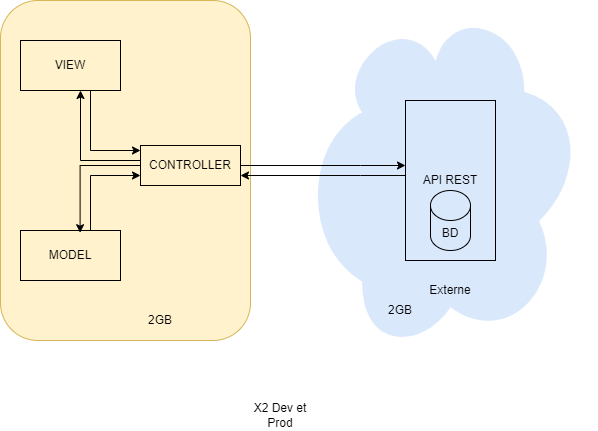

The diagram above was exported from draw.io. Its source (the exported page's mxGraphModel, read from the mxfile embedded in the PNG):
<mxGraphModel dx="1290" dy="1734" grid="1" gridSize="10" guides="1" tooltips="1" connect="1" arrows="1" fold="1" page="1" pageScale="1" pageWidth="827" pageHeight="1169" math="0" shadow="0">
  <root>
    <mxCell id="0" />
    <mxCell id="1" parent="0" />
    <mxCell id="b7Uv1omU6QcjdaeXF7xG-11" value="" style="ellipse;shape=cloud;whiteSpace=wrap;html=1;rotation=90;fillColor=#dae8fc;strokeColor=none;" parent="1" vertex="1">
      <mxGeometry x="387.5" width="345" height="295" as="geometry" />
    </mxCell>
    <mxCell id="b7Uv1omU6QcjdaeXF7xG-3" value="API REST" style="rounded=0;whiteSpace=wrap;html=1;rotation=0;gradientColor=default;fillColor=none;" parent="1" vertex="1">
      <mxGeometry x="515" y="70" width="90" height="160" as="geometry" />
    </mxCell>
    <mxCell id="b7Uv1omU6QcjdaeXF7xG-2" value="BD" style="shape=cylinder3;whiteSpace=wrap;html=1;boundedLbl=1;backgroundOutline=1;size=15;fillColor=none;" parent="1" vertex="1">
      <mxGeometry x="540" y="160" width="40" height="60" as="geometry" />
    </mxCell>
    <mxCell id="b7Uv1omU6QcjdaeXF7xG-12" value="Externe" style="text;html=1;align=center;verticalAlign=middle;whiteSpace=wrap;rounded=0;" parent="1" vertex="1">
      <mxGeometry x="530" y="245" width="60" height="30" as="geometry" />
    </mxCell>
    <mxCell id="b7Uv1omU6QcjdaeXF7xG-15" value="2GB" style="text;html=1;align=center;verticalAlign=middle;whiteSpace=wrap;rounded=0;" parent="1" vertex="1">
      <mxGeometry x="480" y="265" width="60" height="30" as="geometry" />
    </mxCell>
    <mxCell id="b7Uv1omU6QcjdaeXF7xG-16" value="X2 Dev et Prod" style="text;html=1;align=center;verticalAlign=middle;whiteSpace=wrap;rounded=0;" parent="1" vertex="1">
      <mxGeometry x="360" y="370" width="60" height="30" as="geometry" />
    </mxCell>
    <mxCell id="l-cFBrvX_TSsBbT5ygyx-1" value="" style="rounded=1;whiteSpace=wrap;html=1;fillColor=#fff2cc;strokeColor=#d6b656;" vertex="1" parent="1">
      <mxGeometry x="110" y="-30" width="250" height="340" as="geometry" />
    </mxCell>
    <mxCell id="l-cFBrvX_TSsBbT5ygyx-2" style="edgeStyle=orthogonalEdgeStyle;rounded=0;orthogonalLoop=1;jettySize=auto;html=1;" edge="1" parent="1" source="l-cFBrvX_TSsBbT5ygyx-3" target="l-cFBrvX_TSsBbT5ygyx-5">
      <mxGeometry relative="1" as="geometry">
        <Array as="points">
          <mxPoint x="200" y="120" />
        </Array>
      </mxGeometry>
    </mxCell>
    <mxCell id="l-cFBrvX_TSsBbT5ygyx-3" value="VIEW" style="rounded=0;whiteSpace=wrap;html=1;fillColor=none;" vertex="1" parent="1">
      <mxGeometry x="130" y="10" width="100" height="50" as="geometry" />
    </mxCell>
    <mxCell id="l-cFBrvX_TSsBbT5ygyx-4" style="edgeStyle=orthogonalEdgeStyle;rounded=0;orthogonalLoop=1;jettySize=auto;html=1;" edge="1" parent="1" source="l-cFBrvX_TSsBbT5ygyx-5" target="l-cFBrvX_TSsBbT5ygyx-3">
      <mxGeometry relative="1" as="geometry">
        <Array as="points">
          <mxPoint x="190" y="130" />
        </Array>
      </mxGeometry>
    </mxCell>
    <mxCell id="l-cFBrvX_TSsBbT5ygyx-10" style="edgeStyle=orthogonalEdgeStyle;rounded=0;orthogonalLoop=1;jettySize=auto;html=1;" edge="1" parent="1" source="l-cFBrvX_TSsBbT5ygyx-5" target="b7Uv1omU6QcjdaeXF7xG-3">
      <mxGeometry relative="1" as="geometry">
        <Array as="points">
          <mxPoint x="470" y="135" />
          <mxPoint x="470" y="135" />
        </Array>
      </mxGeometry>
    </mxCell>
    <mxCell id="l-cFBrvX_TSsBbT5ygyx-5" value="CONTROLLER" style="rounded=0;whiteSpace=wrap;html=1;fillColor=none;" vertex="1" parent="1">
      <mxGeometry x="250" y="115" width="100" height="40" as="geometry" />
    </mxCell>
    <mxCell id="l-cFBrvX_TSsBbT5ygyx-6" value="2GB" style="text;html=1;align=center;verticalAlign=middle;whiteSpace=wrap;rounded=0;" vertex="1" parent="1">
      <mxGeometry x="240" y="275" width="60" height="30" as="geometry" />
    </mxCell>
    <mxCell id="l-cFBrvX_TSsBbT5ygyx-7" style="edgeStyle=orthogonalEdgeStyle;rounded=0;orthogonalLoop=1;jettySize=auto;html=1;entryX=0;entryY=0.75;entryDx=0;entryDy=0;" edge="1" parent="1" source="l-cFBrvX_TSsBbT5ygyx-8" target="l-cFBrvX_TSsBbT5ygyx-5">
      <mxGeometry relative="1" as="geometry">
        <Array as="points">
          <mxPoint x="200" y="145" />
        </Array>
      </mxGeometry>
    </mxCell>
    <mxCell id="l-cFBrvX_TSsBbT5ygyx-8" value="MODEL" style="rounded=0;whiteSpace=wrap;html=1;fillColor=none;" vertex="1" parent="1">
      <mxGeometry x="130" y="200" width="100" height="50" as="geometry" />
    </mxCell>
    <mxCell id="l-cFBrvX_TSsBbT5ygyx-9" style="edgeStyle=orthogonalEdgeStyle;rounded=0;orthogonalLoop=1;jettySize=auto;html=1;entryX=0.596;entryY=0.044;entryDx=0;entryDy=0;entryPerimeter=0;" edge="1" parent="1" source="l-cFBrvX_TSsBbT5ygyx-5" target="l-cFBrvX_TSsBbT5ygyx-8">
      <mxGeometry relative="1" as="geometry" />
    </mxCell>
    <mxCell id="l-cFBrvX_TSsBbT5ygyx-11" style="edgeStyle=orthogonalEdgeStyle;rounded=0;orthogonalLoop=1;jettySize=auto;html=1;entryX=1;entryY=0.75;entryDx=0;entryDy=0;" edge="1" parent="1" source="b7Uv1omU6QcjdaeXF7xG-3" target="l-cFBrvX_TSsBbT5ygyx-5">
      <mxGeometry relative="1" as="geometry">
        <Array as="points">
          <mxPoint x="470" y="145" />
          <mxPoint x="470" y="145" />
        </Array>
      </mxGeometry>
    </mxCell>
  </root>
</mxGraphModel>